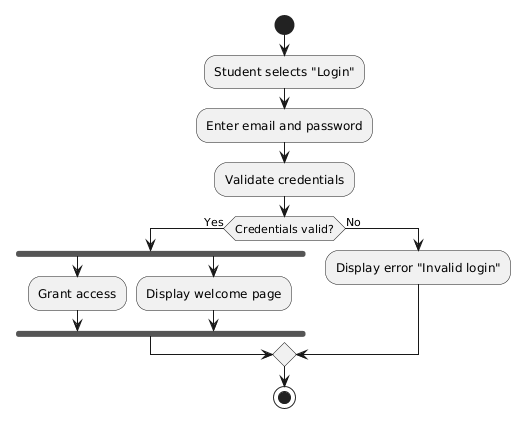

The diagram above was rendered by PlantUML. Its source (embedded in the PNG):
@startuml
start

:Student selects "Login";
:Enter email and password;
:Validate credentials;

if (Credentials valid?) then (Yes)
    fork
        :Grant access;
    fork again
        :Display welcome page;
    end fork
else (No)
    :Display error "Invalid login";
endif

stop
@enduml